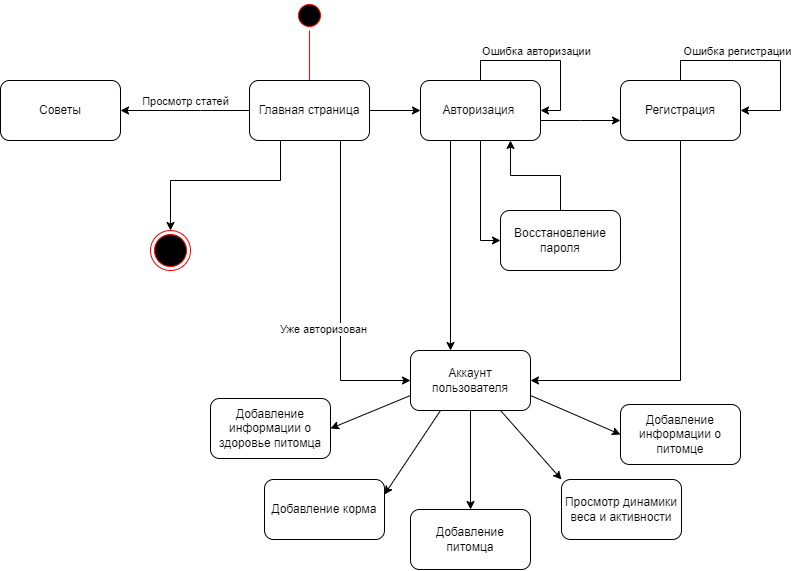

The diagram above was exported from draw.io. Its source (the exported page's mxGraphModel, read from the mxfile embedded in the PNG):
<mxGraphModel dx="1167" dy="632" grid="0" gridSize="10" guides="1" tooltips="1" connect="1" arrows="1" fold="1" page="0" pageScale="1" pageWidth="827" pageHeight="1169" math="0" shadow="0">
  <root>
    <mxCell id="0" />
    <mxCell id="1" parent="0" />
    <mxCell id="Jh0rZtJ__4ndGkgRge28-1" value="" style="ellipse;html=1;shape=startState;fillColor=#000000;strokeColor=#ff0000;" parent="1" vertex="1">
      <mxGeometry x="384" y="40" width="30" height="30" as="geometry" />
    </mxCell>
    <mxCell id="Jh0rZtJ__4ndGkgRge28-2" value="" style="edgeStyle=orthogonalEdgeStyle;html=1;verticalAlign=bottom;endArrow=open;endSize=8;strokeColor=#ff0000;rounded=0;entryX=0.5;entryY=0;entryDx=0;entryDy=0;" parent="1" source="Jh0rZtJ__4ndGkgRge28-1" target="Jh0rZtJ__4ndGkgRge28-11" edge="1">
      <mxGeometry relative="1" as="geometry">
        <mxPoint x="399" y="130" as="targetPoint" />
        <Array as="points">
          <mxPoint x="399" y="160" />
        </Array>
      </mxGeometry>
    </mxCell>
    <mxCell id="Jh0rZtJ__4ndGkgRge28-3" value="" style="ellipse;html=1;shape=endState;fillColor=#000000;strokeColor=#ff0000;" parent="1" vertex="1">
      <mxGeometry x="240" y="270" width="40" height="40" as="geometry" />
    </mxCell>
    <mxCell id="Jh0rZtJ__4ndGkgRge28-4" style="edgeStyle=orthogonalEdgeStyle;rounded=0;orthogonalLoop=1;jettySize=auto;html=1;" parent="1" source="Jh0rZtJ__4ndGkgRge28-11" target="Jh0rZtJ__4ndGkgRge28-17" edge="1">
      <mxGeometry relative="1" as="geometry" />
    </mxCell>
    <mxCell id="Jh0rZtJ__4ndGkgRge28-5" value="" style="edgeStyle=orthogonalEdgeStyle;rounded=0;orthogonalLoop=1;jettySize=auto;html=1;" parent="1" source="Jh0rZtJ__4ndGkgRge28-11" target="Jh0rZtJ__4ndGkgRge28-18" edge="1">
      <mxGeometry relative="1" as="geometry">
        <Array as="points">
          <mxPoint x="290" y="150" />
          <mxPoint x="290" y="150" />
        </Array>
      </mxGeometry>
    </mxCell>
    <mxCell id="Jh0rZtJ__4ndGkgRge28-6" value="Просмотр статей" style="edgeLabel;html=1;align=center;verticalAlign=middle;resizable=0;points=[];" parent="Jh0rZtJ__4ndGkgRge28-5" vertex="1" connectable="0">
      <mxGeometry x="-0.2477" y="1" relative="1" as="geometry">
        <mxPoint x="-16" y="-11" as="offset" />
      </mxGeometry>
    </mxCell>
    <mxCell id="Jh0rZtJ__4ndGkgRge28-7" style="edgeStyle=orthogonalEdgeStyle;rounded=0;orthogonalLoop=1;jettySize=auto;html=1;entryX=0;entryY=0.5;entryDx=0;entryDy=0;" parent="1" source="Jh0rZtJ__4ndGkgRge28-11" target="Jh0rZtJ__4ndGkgRge28-15" edge="1">
      <mxGeometry relative="1" as="geometry">
        <Array as="points">
          <mxPoint x="430" y="420" />
        </Array>
      </mxGeometry>
    </mxCell>
    <mxCell id="Jh0rZtJ__4ndGkgRge28-8" value="Уже авторизован" style="edgeLabel;html=1;align=center;verticalAlign=middle;resizable=0;points=[];" parent="Jh0rZtJ__4ndGkgRge28-7" vertex="1" connectable="0">
      <mxGeometry x="0.254" y="4" relative="1" as="geometry">
        <mxPoint x="-22" y="-6" as="offset" />
      </mxGeometry>
    </mxCell>
    <mxCell id="Jh0rZtJ__4ndGkgRge28-10" style="edgeStyle=orthogonalEdgeStyle;rounded=0;orthogonalLoop=1;jettySize=auto;html=1;entryX=0.5;entryY=0;entryDx=0;entryDy=0;" parent="1" source="Jh0rZtJ__4ndGkgRge28-11" target="Jh0rZtJ__4ndGkgRge28-3" edge="1">
      <mxGeometry relative="1" as="geometry">
        <Array as="points">
          <mxPoint x="370" y="220" />
          <mxPoint x="260" y="220" />
        </Array>
      </mxGeometry>
    </mxCell>
    <mxCell id="Jh0rZtJ__4ndGkgRge28-11" value="Главная страница" style="rounded=1;whiteSpace=wrap;html=1;" parent="1" vertex="1">
      <mxGeometry x="339" y="120" width="120" height="60" as="geometry" />
    </mxCell>
    <mxCell id="pNX_trjvlXW6KyRSdp9H-1" value="" style="edgeStyle=orthogonalEdgeStyle;rounded=0;orthogonalLoop=1;jettySize=auto;html=1;" parent="1" source="Jh0rZtJ__4ndGkgRge28-15" target="1Hymycf-C8EcsCas7X0v-2" edge="1">
      <mxGeometry relative="1" as="geometry" />
    </mxCell>
    <mxCell id="Jh0rZtJ__4ndGkgRge28-15" value="Аккаунт пользователя" style="rounded=1;whiteSpace=wrap;html=1;" parent="1" vertex="1">
      <mxGeometry x="500" y="390" width="120" height="60" as="geometry" />
    </mxCell>
    <mxCell id="Jh0rZtJ__4ndGkgRge28-16" style="edgeStyle=orthogonalEdgeStyle;rounded=0;orthogonalLoop=1;jettySize=auto;html=1;" parent="1" source="Jh0rZtJ__4ndGkgRge28-17" edge="1">
      <mxGeometry relative="1" as="geometry">
        <mxPoint x="540" y="390" as="targetPoint" />
        <Array as="points">
          <mxPoint x="540" y="390" />
        </Array>
      </mxGeometry>
    </mxCell>
    <mxCell id="Jh0rZtJ__4ndGkgRge28-28" value="" style="edgeStyle=orthogonalEdgeStyle;rounded=0;orthogonalLoop=1;jettySize=auto;html=1;" parent="1" source="Jh0rZtJ__4ndGkgRge28-17" target="Jh0rZtJ__4ndGkgRge28-27" edge="1">
      <mxGeometry relative="1" as="geometry">
        <Array as="points">
          <mxPoint x="670" y="160" />
          <mxPoint x="670" y="160" />
        </Array>
      </mxGeometry>
    </mxCell>
    <mxCell id="Jh0rZtJ__4ndGkgRge28-33" value="" style="edgeStyle=orthogonalEdgeStyle;rounded=0;orthogonalLoop=1;jettySize=auto;html=1;entryX=0;entryY=0.5;entryDx=0;entryDy=0;" parent="1" source="Jh0rZtJ__4ndGkgRge28-17" target="Jh0rZtJ__4ndGkgRge28-32" edge="1">
      <mxGeometry relative="1" as="geometry" />
    </mxCell>
    <mxCell id="Jh0rZtJ__4ndGkgRge28-17" value="Авторизация&amp;nbsp;" style="rounded=1;whiteSpace=wrap;html=1;" parent="1" vertex="1">
      <mxGeometry x="510" y="120" width="120" height="60" as="geometry" />
    </mxCell>
    <mxCell id="Jh0rZtJ__4ndGkgRge28-18" value="Советы" style="rounded=1;whiteSpace=wrap;html=1;" parent="1" vertex="1">
      <mxGeometry x="90" y="120" width="120" height="60" as="geometry" />
    </mxCell>
    <mxCell id="Jh0rZtJ__4ndGkgRge28-20" style="edgeStyle=orthogonalEdgeStyle;rounded=0;orthogonalLoop=1;jettySize=auto;html=1;" parent="1" source="Jh0rZtJ__4ndGkgRge28-17" edge="1">
      <mxGeometry relative="1" as="geometry">
        <mxPoint x="630" y="150" as="targetPoint" />
        <Array as="points">
          <mxPoint x="570" y="100" />
          <mxPoint x="650" y="100" />
          <mxPoint x="650" y="150" />
        </Array>
      </mxGeometry>
    </mxCell>
    <mxCell id="Jh0rZtJ__4ndGkgRge28-21" value="Ошибка авторизации" style="edgeLabel;html=1;align=center;verticalAlign=middle;resizable=0;points=[];" parent="Jh0rZtJ__4ndGkgRge28-20" vertex="1" connectable="0">
      <mxGeometry x="-0.1137" y="-3" relative="1" as="geometry">
        <mxPoint y="-13" as="offset" />
      </mxGeometry>
    </mxCell>
    <mxCell id="Jh0rZtJ__4ndGkgRge28-25" value="Добавление информации о питомце" style="whiteSpace=wrap;html=1;rounded=1;" parent="1" vertex="1">
      <mxGeometry x="710" y="444" width="120" height="60" as="geometry" />
    </mxCell>
    <mxCell id="Jh0rZtJ__4ndGkgRge28-31" style="edgeStyle=orthogonalEdgeStyle;rounded=0;orthogonalLoop=1;jettySize=auto;html=1;entryX=1;entryY=0.5;entryDx=0;entryDy=0;" parent="1" source="Jh0rZtJ__4ndGkgRge28-27" target="Jh0rZtJ__4ndGkgRge28-15" edge="1">
      <mxGeometry relative="1" as="geometry">
        <Array as="points">
          <mxPoint x="770" y="420" />
        </Array>
      </mxGeometry>
    </mxCell>
    <mxCell id="Jh0rZtJ__4ndGkgRge28-27" value="Регистрация" style="whiteSpace=wrap;html=1;rounded=1;" parent="1" vertex="1">
      <mxGeometry x="710" y="120" width="120" height="60" as="geometry" />
    </mxCell>
    <mxCell id="Jh0rZtJ__4ndGkgRge28-29" style="edgeStyle=orthogonalEdgeStyle;rounded=0;orthogonalLoop=1;jettySize=auto;html=1;entryX=1;entryY=0.5;entryDx=0;entryDy=0;" parent="1" source="Jh0rZtJ__4ndGkgRge28-27" target="Jh0rZtJ__4ndGkgRge28-27" edge="1">
      <mxGeometry relative="1" as="geometry">
        <Array as="points">
          <mxPoint x="770" y="100" />
          <mxPoint x="870" y="100" />
          <mxPoint x="870" y="150" />
        </Array>
      </mxGeometry>
    </mxCell>
    <mxCell id="Jh0rZtJ__4ndGkgRge28-30" value="Ошибка регистрации" style="edgeLabel;html=1;align=center;verticalAlign=middle;resizable=0;points=[];" parent="Jh0rZtJ__4ndGkgRge28-29" vertex="1" connectable="0">
      <mxGeometry x="-0.1905" y="-2" relative="1" as="geometry">
        <mxPoint x="-8" y="-12" as="offset" />
      </mxGeometry>
    </mxCell>
    <mxCell id="Jh0rZtJ__4ndGkgRge28-34" style="edgeStyle=orthogonalEdgeStyle;rounded=0;orthogonalLoop=1;jettySize=auto;html=1;entryX=0.75;entryY=1;entryDx=0;entryDy=0;" parent="1" source="Jh0rZtJ__4ndGkgRge28-32" target="Jh0rZtJ__4ndGkgRge28-17" edge="1">
      <mxGeometry relative="1" as="geometry">
        <Array as="points">
          <mxPoint x="650" y="215" />
          <mxPoint x="600" y="215" />
        </Array>
      </mxGeometry>
    </mxCell>
    <mxCell id="Jh0rZtJ__4ndGkgRge28-32" value="Восстановление пароля" style="whiteSpace=wrap;html=1;rounded=1;" parent="1" vertex="1">
      <mxGeometry x="590" y="250" width="120" height="60" as="geometry" />
    </mxCell>
    <mxCell id="1Hymycf-C8EcsCas7X0v-2" value="Добавление питомца" style="whiteSpace=wrap;html=1;rounded=1;" parent="1" vertex="1">
      <mxGeometry x="500" y="549" width="120" height="60" as="geometry" />
    </mxCell>
    <mxCell id="pNX_trjvlXW6KyRSdp9H-2" value="Добавление корма" style="rounded=1;whiteSpace=wrap;html=1;" parent="1" vertex="1">
      <mxGeometry x="354" y="519" width="120" height="60" as="geometry" />
    </mxCell>
    <mxCell id="pNX_trjvlXW6KyRSdp9H-3" value="Добавление информации о здоровье питомца" style="rounded=1;whiteSpace=wrap;html=1;" parent="1" vertex="1">
      <mxGeometry x="300" y="438" width="120" height="60" as="geometry" />
    </mxCell>
    <mxCell id="pNX_trjvlXW6KyRSdp9H-4" value="" style="endArrow=classic;html=1;rounded=0;exitX=0;exitY=0.75;exitDx=0;exitDy=0;entryX=1;entryY=0.5;entryDx=0;entryDy=0;" parent="1" source="Jh0rZtJ__4ndGkgRge28-15" target="pNX_trjvlXW6KyRSdp9H-3" edge="1">
      <mxGeometry width="50" height="50" relative="1" as="geometry">
        <mxPoint x="465" y="360" as="sourcePoint" />
        <mxPoint x="515" y="310" as="targetPoint" />
      </mxGeometry>
    </mxCell>
    <mxCell id="pNX_trjvlXW6KyRSdp9H-5" value="" style="endArrow=classic;html=1;rounded=0;exitX=0.25;exitY=1;exitDx=0;exitDy=0;entryX=1;entryY=0.25;entryDx=0;entryDy=0;" parent="1" source="Jh0rZtJ__4ndGkgRge28-15" target="pNX_trjvlXW6KyRSdp9H-2" edge="1">
      <mxGeometry width="50" height="50" relative="1" as="geometry">
        <mxPoint x="465" y="360" as="sourcePoint" />
        <mxPoint x="515" y="310" as="targetPoint" />
      </mxGeometry>
    </mxCell>
    <mxCell id="uarBWYNsq64ywlw_1-nf-1" value="Просмотр динамики веса и активности" style="rounded=1;whiteSpace=wrap;html=1;" vertex="1" parent="1">
      <mxGeometry x="651" y="519" width="120" height="60" as="geometry" />
    </mxCell>
    <mxCell id="uarBWYNsq64ywlw_1-nf-2" value="" style="endArrow=classic;html=1;rounded=0;exitX=1;exitY=0.75;exitDx=0;exitDy=0;entryX=0;entryY=0.5;entryDx=0;entryDy=0;" edge="1" parent="1" source="Jh0rZtJ__4ndGkgRge28-15" target="Jh0rZtJ__4ndGkgRge28-25">
      <mxGeometry width="50" height="50" relative="1" as="geometry">
        <mxPoint x="516" y="375" as="sourcePoint" />
        <mxPoint x="566" y="325" as="targetPoint" />
      </mxGeometry>
    </mxCell>
    <mxCell id="uarBWYNsq64ywlw_1-nf-3" value="" style="endArrow=classic;html=1;rounded=0;entryX=0;entryY=0;entryDx=0;entryDy=0;exitX=0.75;exitY=1;exitDx=0;exitDy=0;" edge="1" parent="1" source="Jh0rZtJ__4ndGkgRge28-15" target="uarBWYNsq64ywlw_1-nf-1">
      <mxGeometry width="50" height="50" relative="1" as="geometry">
        <mxPoint x="516" y="375" as="sourcePoint" />
        <mxPoint x="566" y="325" as="targetPoint" />
      </mxGeometry>
    </mxCell>
  </root>
</mxGraphModel>